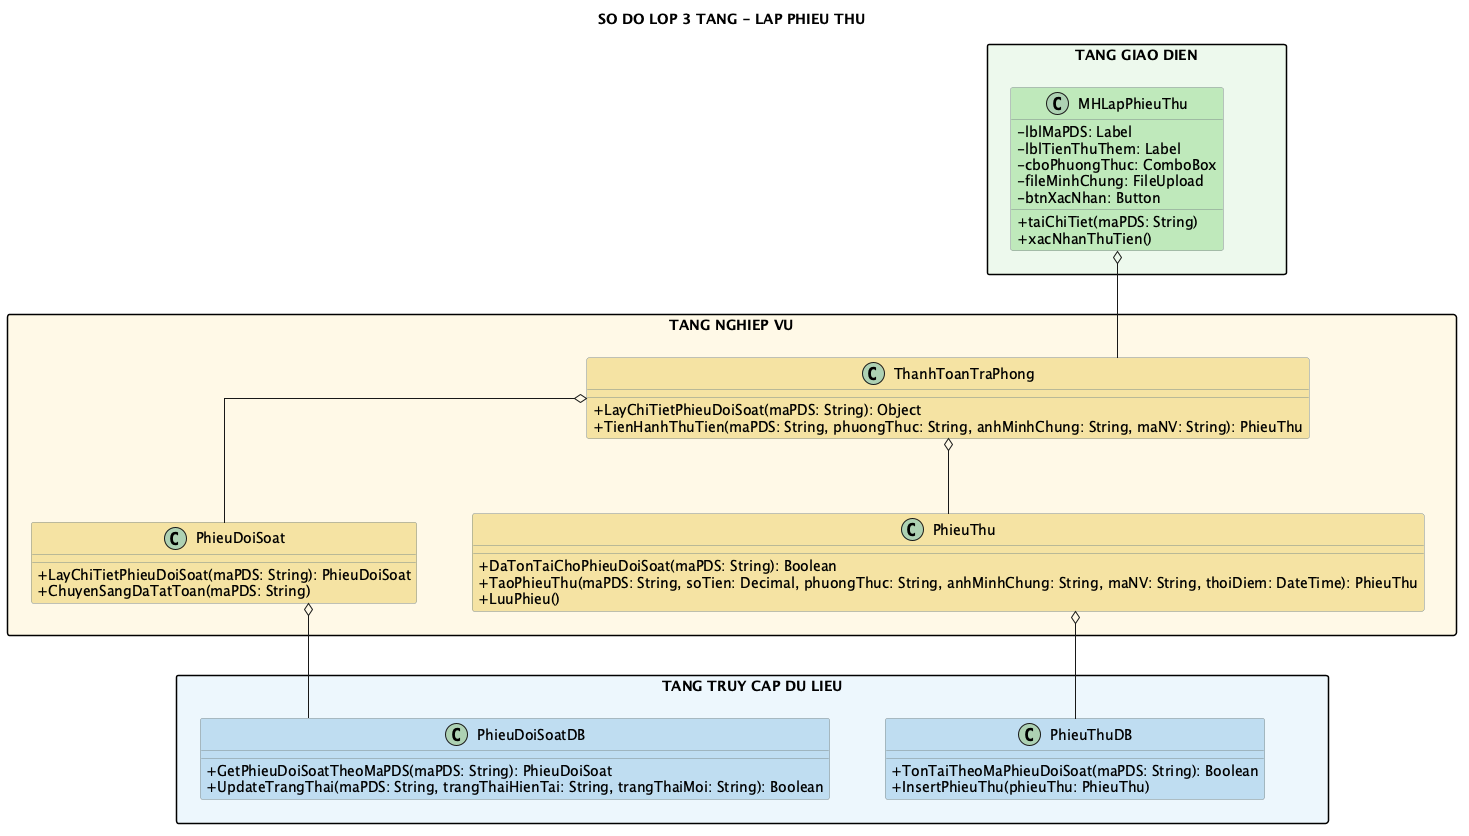

The diagram above was rendered by PlantUML. Its source (embedded in the PNG):
@startuml
title SO DO LOP 3 TANG - LAP PHIEU THU
top to bottom direction
skinparam shadowing false
skinparam linetype ortho
skinparam nodesep 55
skinparam ranksep 75
skinparam packageStyle rectangle
skinparam classAttributeIconSize 0
skinparam classBorderColor #7F8C8D

package "TANG GIAO DIEN" as GUI_LAYER #EDF9EC {
  class MHLapPhieuThu #BFE8BA {
    - lblMaPDS: Label
    - lblTienThuThem: Label
    - cboPhuongThuc: ComboBox
    - fileMinhChung: FileUpload
    - btnXacNhan: Button
    + taiChiTiet(maPDS: String)
    + xacNhanThuTien()
  }
}
package "TANG NGHIEP VU" as BUS_LAYER #FFF9E6 {
  class ThanhToanTraPhong #F4E3A2 {
    + LayChiTietPhieuDoiSoat(maPDS: String): Object
    + TienHanhThuTien(maPDS: String, phuongThuc: String, anhMinhChung: String, maNV: String): PhieuThu
  }
  class PhieuDoiSoat #F4E3A2 {
    + LayChiTietPhieuDoiSoat(maPDS: String): PhieuDoiSoat
    + ChuyenSangDaTatToan(maPDS: String)
  }
  class PhieuThu #F4E3A2 {
    + DaTonTaiChoPhieuDoiSoat(maPDS: String): Boolean
    + TaoPhieuThu(maPDS: String, soTien: Decimal, phuongThuc: String, anhMinhChung: String, maNV: String, thoiDiem: DateTime): PhieuThu
    + LuuPhieu()
  }
}
package "TANG TRUY CAP DU LIEU" as DAL_LAYER #EDF6FC {
  class PhieuDoiSoatDB #BFDCF0 {
    + GetPhieuDoiSoatTheoMaPDS(maPDS: String): PhieuDoiSoat
    + UpdateTrangThai(maPDS: String, trangThaiHienTai: String, trangThaiMoi: String): Boolean
  }
  class PhieuThuDB #BFDCF0 {
    + TonTaiTheoMaPhieuDoiSoat(maPDS: String): Boolean
    + InsertPhieuThu(phieuThu: PhieuThu)
  }
}

GUI_LAYER -[hidden]down- BUS_LAYER
BUS_LAYER -[hidden]down- DAL_LAYER
PhieuThu -[hidden]down- PhieuDoiSoatDB
MHLapPhieuThu o-down- ThanhToanTraPhong
ThanhToanTraPhong o-- PhieuDoiSoat
ThanhToanTraPhong o-- PhieuThu
PhieuDoiSoat o-down- PhieuDoiSoatDB
PhieuThu o-down- PhieuThuDB
@enduml